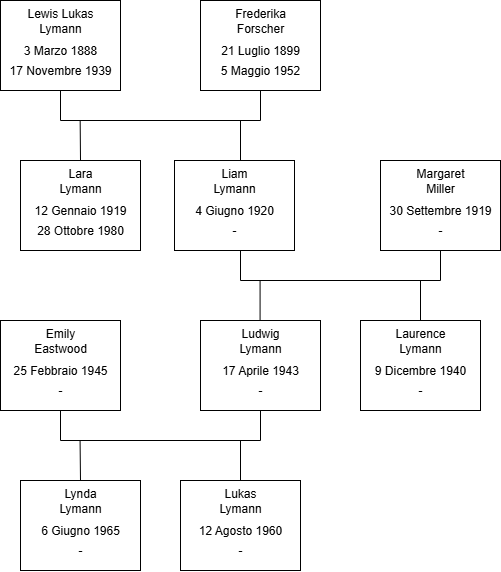

The diagram above was exported from draw.io. Its source (the exported page's mxGraphModel, read from the mxfile embedded in the PNG):
<mxGraphModel dx="1097" dy="555" grid="1" gridSize="10" guides="1" tooltips="1" connect="1" arrows="1" fold="1" page="1" pageScale="1" pageWidth="827" pageHeight="1169" math="0" shadow="0">
  <root>
    <mxCell id="0" />
    <mxCell id="1" parent="0" />
    <mxCell id="gOiMQmLI1yeRWD3lTFsj-1" value="" style="rounded=0;whiteSpace=wrap;html=1;" vertex="1" parent="1">
      <mxGeometry x="80" y="80" width="120" height="90" as="geometry" />
    </mxCell>
    <mxCell id="gOiMQmLI1yeRWD3lTFsj-3" value="Lewis Lukas&lt;div&gt;Lymann&lt;/div&gt;" style="text;html=1;align=center;verticalAlign=middle;whiteSpace=wrap;rounded=0;" vertex="1" parent="1">
      <mxGeometry x="80" y="80" width="120" height="40" as="geometry" />
    </mxCell>
    <mxCell id="gOiMQmLI1yeRWD3lTFsj-4" value="3 Marzo 1888" style="text;html=1;align=center;verticalAlign=middle;whiteSpace=wrap;rounded=0;" vertex="1" parent="1">
      <mxGeometry x="80" y="120" width="120" height="20" as="geometry" />
    </mxCell>
    <mxCell id="gOiMQmLI1yeRWD3lTFsj-5" value="17 Novembre 1939" style="text;html=1;align=center;verticalAlign=middle;whiteSpace=wrap;rounded=0;" vertex="1" parent="1">
      <mxGeometry x="80" y="140" width="120" height="20" as="geometry" />
    </mxCell>
    <mxCell id="gOiMQmLI1yeRWD3lTFsj-6" value="" style="rounded=0;whiteSpace=wrap;html=1;" vertex="1" parent="1">
      <mxGeometry x="280" y="80" width="120" height="90" as="geometry" />
    </mxCell>
    <mxCell id="gOiMQmLI1yeRWD3lTFsj-7" value="Frederika&lt;div&gt;Forscher&lt;/div&gt;" style="text;html=1;align=center;verticalAlign=middle;whiteSpace=wrap;rounded=0;" vertex="1" parent="1">
      <mxGeometry x="280" y="80" width="120" height="40" as="geometry" />
    </mxCell>
    <mxCell id="gOiMQmLI1yeRWD3lTFsj-8" value="21 Luglio 1899" style="text;html=1;align=center;verticalAlign=middle;whiteSpace=wrap;rounded=0;" vertex="1" parent="1">
      <mxGeometry x="280" y="120" width="120" height="20" as="geometry" />
    </mxCell>
    <mxCell id="gOiMQmLI1yeRWD3lTFsj-9" value="5 Maggio 1952" style="text;html=1;align=center;verticalAlign=middle;whiteSpace=wrap;rounded=0;" vertex="1" parent="1">
      <mxGeometry x="280" y="140" width="120" height="20" as="geometry" />
    </mxCell>
    <mxCell id="gOiMQmLI1yeRWD3lTFsj-10" value="" style="endArrow=none;html=1;rounded=0;entryX=0.5;entryY=1;entryDx=0;entryDy=0;exitX=0.5;exitY=1;exitDx=0;exitDy=0;" edge="1" parent="1" source="gOiMQmLI1yeRWD3lTFsj-6" target="gOiMQmLI1yeRWD3lTFsj-1">
      <mxGeometry width="50" height="50" relative="1" as="geometry">
        <mxPoint x="330" y="210" as="sourcePoint" />
        <mxPoint x="170" y="190" as="targetPoint" />
        <Array as="points">
          <mxPoint x="340" y="200" />
          <mxPoint x="140" y="200" />
        </Array>
      </mxGeometry>
    </mxCell>
    <mxCell id="gOiMQmLI1yeRWD3lTFsj-11" value="" style="endArrow=none;html=1;rounded=0;" edge="1" parent="1">
      <mxGeometry width="50" height="50" relative="1" as="geometry">
        <mxPoint x="320" y="280" as="sourcePoint" />
        <mxPoint x="320" y="200" as="targetPoint" />
      </mxGeometry>
    </mxCell>
    <mxCell id="gOiMQmLI1yeRWD3lTFsj-12" value="" style="rounded=0;whiteSpace=wrap;html=1;" vertex="1" parent="1">
      <mxGeometry x="254" y="240" width="120" height="90" as="geometry" />
    </mxCell>
    <mxCell id="gOiMQmLI1yeRWD3lTFsj-13" value="Liam&lt;div&gt;Lymann&lt;/div&gt;" style="text;html=1;align=center;verticalAlign=middle;whiteSpace=wrap;rounded=0;" vertex="1" parent="1">
      <mxGeometry x="254" y="240" width="120" height="40" as="geometry" />
    </mxCell>
    <mxCell id="gOiMQmLI1yeRWD3lTFsj-14" value="4 Giugno 1920" style="text;html=1;align=center;verticalAlign=middle;whiteSpace=wrap;rounded=0;" vertex="1" parent="1">
      <mxGeometry x="254" y="280" width="120" height="20" as="geometry" />
    </mxCell>
    <mxCell id="gOiMQmLI1yeRWD3lTFsj-15" value="-" style="text;html=1;align=center;verticalAlign=middle;whiteSpace=wrap;rounded=0;" vertex="1" parent="1">
      <mxGeometry x="254" y="300" width="120" height="20" as="geometry" />
    </mxCell>
    <mxCell id="gOiMQmLI1yeRWD3lTFsj-16" value="" style="rounded=0;whiteSpace=wrap;html=1;" vertex="1" parent="1">
      <mxGeometry x="460" y="240" width="120" height="90" as="geometry" />
    </mxCell>
    <mxCell id="gOiMQmLI1yeRWD3lTFsj-17" value="Margaret&lt;div&gt;Miller&lt;/div&gt;" style="text;html=1;align=center;verticalAlign=middle;whiteSpace=wrap;rounded=0;" vertex="1" parent="1">
      <mxGeometry x="460" y="240" width="120" height="40" as="geometry" />
    </mxCell>
    <mxCell id="gOiMQmLI1yeRWD3lTFsj-18" value="30 Settembre 1919" style="text;html=1;align=center;verticalAlign=middle;whiteSpace=wrap;rounded=0;" vertex="1" parent="1">
      <mxGeometry x="460" y="280" width="120" height="20" as="geometry" />
    </mxCell>
    <mxCell id="gOiMQmLI1yeRWD3lTFsj-19" value="-" style="text;html=1;align=center;verticalAlign=middle;whiteSpace=wrap;rounded=0;" vertex="1" parent="1">
      <mxGeometry x="460" y="300" width="120" height="20" as="geometry" />
    </mxCell>
    <mxCell id="gOiMQmLI1yeRWD3lTFsj-20" value="" style="endArrow=none;html=1;rounded=0;entryX=0.5;entryY=1;entryDx=0;entryDy=0;exitX=0.5;exitY=1;exitDx=0;exitDy=0;" edge="1" parent="1">
      <mxGeometry width="50" height="50" relative="1" as="geometry">
        <mxPoint x="520" y="330" as="sourcePoint" />
        <mxPoint x="320" y="330" as="targetPoint" />
        <Array as="points">
          <mxPoint x="520" y="360" />
          <mxPoint x="320" y="360" />
        </Array>
      </mxGeometry>
    </mxCell>
    <mxCell id="gOiMQmLI1yeRWD3lTFsj-21" value="" style="endArrow=none;html=1;rounded=0;" edge="1" parent="1">
      <mxGeometry width="50" height="50" relative="1" as="geometry">
        <mxPoint x="339.58" y="440" as="sourcePoint" />
        <mxPoint x="339.58" y="360" as="targetPoint" />
      </mxGeometry>
    </mxCell>
    <mxCell id="gOiMQmLI1yeRWD3lTFsj-26" value="" style="rounded=0;whiteSpace=wrap;html=1;" vertex="1" parent="1">
      <mxGeometry x="100" y="240" width="120" height="90" as="geometry" />
    </mxCell>
    <mxCell id="gOiMQmLI1yeRWD3lTFsj-27" value="Lara&lt;div&gt;Lymann&lt;/div&gt;" style="text;html=1;align=center;verticalAlign=middle;whiteSpace=wrap;rounded=0;" vertex="1" parent="1">
      <mxGeometry x="100" y="240" width="120" height="40" as="geometry" />
    </mxCell>
    <mxCell id="gOiMQmLI1yeRWD3lTFsj-28" value="12 Gennaio 1919" style="text;html=1;align=center;verticalAlign=middle;whiteSpace=wrap;rounded=0;" vertex="1" parent="1">
      <mxGeometry x="100" y="280" width="120" height="20" as="geometry" />
    </mxCell>
    <mxCell id="gOiMQmLI1yeRWD3lTFsj-29" value="28 Ottobre 1980" style="text;html=1;align=center;verticalAlign=middle;whiteSpace=wrap;rounded=0;" vertex="1" parent="1">
      <mxGeometry x="100" y="300" width="120" height="20" as="geometry" />
    </mxCell>
    <mxCell id="gOiMQmLI1yeRWD3lTFsj-32" value="" style="endArrow=none;html=1;rounded=0;exitX=0.5;exitY=0;exitDx=0;exitDy=0;" edge="1" parent="1" source="gOiMQmLI1yeRWD3lTFsj-27">
      <mxGeometry width="50" height="50" relative="1" as="geometry">
        <mxPoint x="159.66" y="280" as="sourcePoint" />
        <mxPoint x="159.66" y="200" as="targetPoint" />
      </mxGeometry>
    </mxCell>
    <mxCell id="gOiMQmLI1yeRWD3lTFsj-43" value="" style="endArrow=none;html=1;rounded=0;" edge="1" parent="1">
      <mxGeometry width="50" height="50" relative="1" as="geometry">
        <mxPoint x="500" y="440" as="sourcePoint" />
        <mxPoint x="500" y="360" as="targetPoint" />
      </mxGeometry>
    </mxCell>
    <mxCell id="gOiMQmLI1yeRWD3lTFsj-44" value="" style="rounded=0;whiteSpace=wrap;html=1;" vertex="1" parent="1">
      <mxGeometry x="80" y="400" width="120" height="90" as="geometry" />
    </mxCell>
    <mxCell id="gOiMQmLI1yeRWD3lTFsj-45" value="Emily&lt;div&gt;Eastwood&lt;/div&gt;" style="text;html=1;align=center;verticalAlign=middle;whiteSpace=wrap;rounded=0;" vertex="1" parent="1">
      <mxGeometry x="80" y="400" width="120" height="40" as="geometry" />
    </mxCell>
    <mxCell id="gOiMQmLI1yeRWD3lTFsj-46" value="25 Febbraio 1945" style="text;html=1;align=center;verticalAlign=middle;whiteSpace=wrap;rounded=0;" vertex="1" parent="1">
      <mxGeometry x="80" y="440" width="120" height="20" as="geometry" />
    </mxCell>
    <mxCell id="gOiMQmLI1yeRWD3lTFsj-47" value="-" style="text;html=1;align=center;verticalAlign=middle;whiteSpace=wrap;rounded=0;" vertex="1" parent="1">
      <mxGeometry x="80" y="460" width="120" height="20" as="geometry" />
    </mxCell>
    <mxCell id="gOiMQmLI1yeRWD3lTFsj-48" value="" style="rounded=0;whiteSpace=wrap;html=1;" vertex="1" parent="1">
      <mxGeometry x="280" y="400" width="120" height="90" as="geometry" />
    </mxCell>
    <mxCell id="gOiMQmLI1yeRWD3lTFsj-49" value="Ludwig&lt;div&gt;Lymann&lt;/div&gt;" style="text;html=1;align=center;verticalAlign=middle;whiteSpace=wrap;rounded=0;" vertex="1" parent="1">
      <mxGeometry x="280" y="400" width="120" height="40" as="geometry" />
    </mxCell>
    <mxCell id="gOiMQmLI1yeRWD3lTFsj-50" value="17 Aprile 1943" style="text;html=1;align=center;verticalAlign=middle;whiteSpace=wrap;rounded=0;" vertex="1" parent="1">
      <mxGeometry x="280" y="440" width="120" height="20" as="geometry" />
    </mxCell>
    <mxCell id="gOiMQmLI1yeRWD3lTFsj-51" value="-" style="text;html=1;align=center;verticalAlign=middle;whiteSpace=wrap;rounded=0;" vertex="1" parent="1">
      <mxGeometry x="280" y="460" width="120" height="20" as="geometry" />
    </mxCell>
    <mxCell id="gOiMQmLI1yeRWD3lTFsj-53" value="" style="rounded=0;whiteSpace=wrap;html=1;" vertex="1" parent="1">
      <mxGeometry x="440" y="400" width="120" height="90" as="geometry" />
    </mxCell>
    <mxCell id="gOiMQmLI1yeRWD3lTFsj-54" value="Laurence&lt;div&gt;Lymann&lt;/div&gt;" style="text;html=1;align=center;verticalAlign=middle;whiteSpace=wrap;rounded=0;" vertex="1" parent="1">
      <mxGeometry x="440" y="400" width="120" height="40" as="geometry" />
    </mxCell>
    <mxCell id="gOiMQmLI1yeRWD3lTFsj-55" value="9 Dicembre 1940" style="text;html=1;align=center;verticalAlign=middle;whiteSpace=wrap;rounded=0;" vertex="1" parent="1">
      <mxGeometry x="440" y="440" width="120" height="20" as="geometry" />
    </mxCell>
    <mxCell id="gOiMQmLI1yeRWD3lTFsj-56" value="-" style="text;html=1;align=center;verticalAlign=middle;whiteSpace=wrap;rounded=0;" vertex="1" parent="1">
      <mxGeometry x="440" y="460" width="120" height="20" as="geometry" />
    </mxCell>
    <mxCell id="gOiMQmLI1yeRWD3lTFsj-65" value="" style="endArrow=none;html=1;rounded=0;entryX=0.5;entryY=1;entryDx=0;entryDy=0;exitX=0.5;exitY=1;exitDx=0;exitDy=0;" edge="1" parent="1" source="gOiMQmLI1yeRWD3lTFsj-48" target="gOiMQmLI1yeRWD3lTFsj-44">
      <mxGeometry width="50" height="50" relative="1" as="geometry">
        <mxPoint x="334" y="490" as="sourcePoint" />
        <mxPoint x="134" y="490" as="targetPoint" />
        <Array as="points">
          <mxPoint x="340" y="520" />
          <mxPoint x="140" y="520" />
        </Array>
      </mxGeometry>
    </mxCell>
    <mxCell id="gOiMQmLI1yeRWD3lTFsj-66" value="" style="endArrow=none;html=1;rounded=0;" edge="1" parent="1">
      <mxGeometry width="50" height="50" relative="1" as="geometry">
        <mxPoint x="159.99" y="560" as="sourcePoint" />
        <mxPoint x="159.56999999999994" y="520" as="targetPoint" />
      </mxGeometry>
    </mxCell>
    <mxCell id="gOiMQmLI1yeRWD3lTFsj-67" value="" style="endArrow=none;html=1;rounded=0;" edge="1" parent="1">
      <mxGeometry width="50" height="50" relative="1" as="geometry">
        <mxPoint x="320" y="560" as="sourcePoint" />
        <mxPoint x="320" y="520" as="targetPoint" />
      </mxGeometry>
    </mxCell>
    <mxCell id="gOiMQmLI1yeRWD3lTFsj-68" value="" style="rounded=0;whiteSpace=wrap;html=1;" vertex="1" parent="1">
      <mxGeometry x="100" y="560" width="120" height="90" as="geometry" />
    </mxCell>
    <mxCell id="gOiMQmLI1yeRWD3lTFsj-69" value="Lynda&lt;div&gt;Lymann&lt;/div&gt;" style="text;html=1;align=center;verticalAlign=middle;whiteSpace=wrap;rounded=0;" vertex="1" parent="1">
      <mxGeometry x="100" y="560" width="120" height="40" as="geometry" />
    </mxCell>
    <mxCell id="gOiMQmLI1yeRWD3lTFsj-70" value="6 Giugno 1965" style="text;html=1;align=center;verticalAlign=middle;whiteSpace=wrap;rounded=0;" vertex="1" parent="1">
      <mxGeometry x="100" y="600" width="120" height="20" as="geometry" />
    </mxCell>
    <mxCell id="gOiMQmLI1yeRWD3lTFsj-71" value="-" style="text;html=1;align=center;verticalAlign=middle;whiteSpace=wrap;rounded=0;" vertex="1" parent="1">
      <mxGeometry x="100" y="620" width="120" height="20" as="geometry" />
    </mxCell>
    <mxCell id="gOiMQmLI1yeRWD3lTFsj-72" value="" style="rounded=0;whiteSpace=wrap;html=1;" vertex="1" parent="1">
      <mxGeometry x="260" y="560" width="120" height="90" as="geometry" />
    </mxCell>
    <mxCell id="gOiMQmLI1yeRWD3lTFsj-73" value="Lukas&lt;div&gt;Lymann&lt;/div&gt;" style="text;html=1;align=center;verticalAlign=middle;whiteSpace=wrap;rounded=0;" vertex="1" parent="1">
      <mxGeometry x="260" y="560" width="120" height="40" as="geometry" />
    </mxCell>
    <mxCell id="gOiMQmLI1yeRWD3lTFsj-74" value="12 Agosto 1960" style="text;html=1;align=center;verticalAlign=middle;whiteSpace=wrap;rounded=0;" vertex="1" parent="1">
      <mxGeometry x="260" y="600" width="120" height="20" as="geometry" />
    </mxCell>
    <mxCell id="gOiMQmLI1yeRWD3lTFsj-75" value="-" style="text;html=1;align=center;verticalAlign=middle;whiteSpace=wrap;rounded=0;" vertex="1" parent="1">
      <mxGeometry x="260" y="620" width="120" height="20" as="geometry" />
    </mxCell>
  </root>
</mxGraphModel>